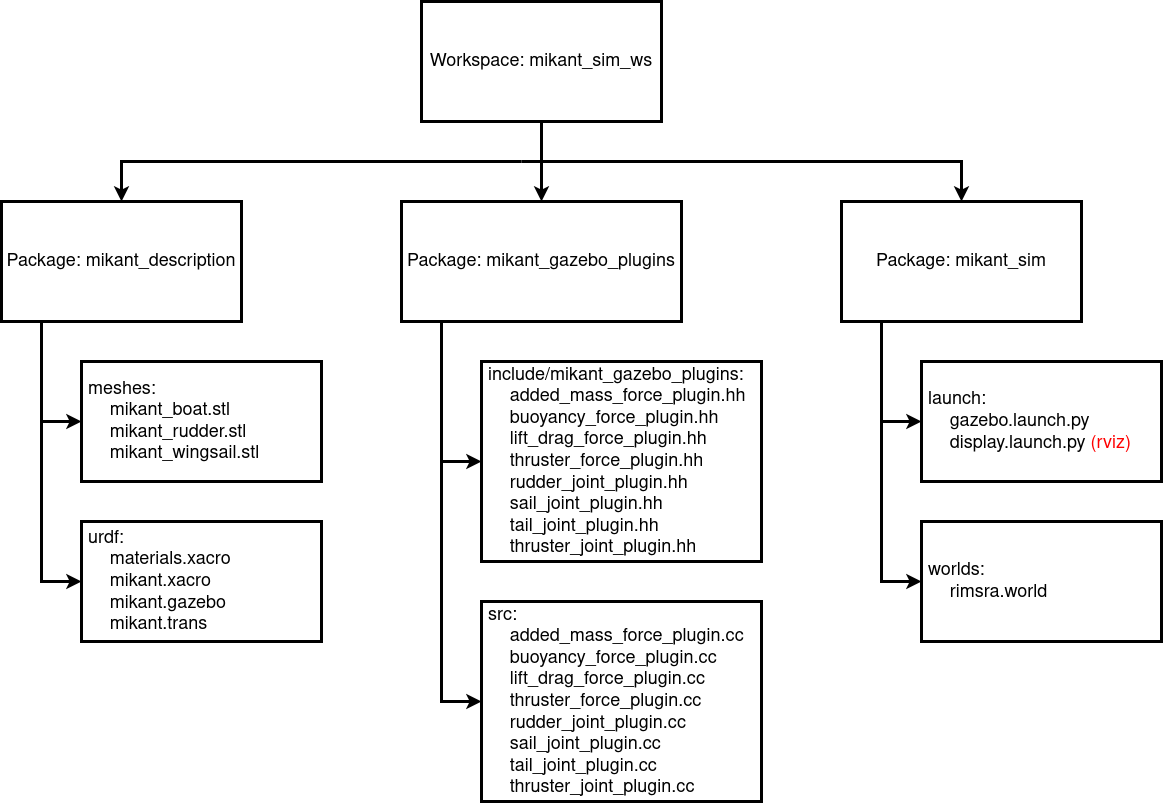

The diagram above was exported from draw.io. Its source (the exported page's mxGraphModel, read from the mxfile embedded in the PNG):
<mxGraphModel dx="1282" dy="632" grid="1" gridSize="10" guides="1" tooltips="1" connect="1" arrows="1" fold="1" page="1" pageScale="1" pageWidth="2000" pageHeight="1000" math="0" shadow="0">
  <root>
    <mxCell id="0" />
    <mxCell id="1" parent="0" />
    <mxCell id="kIZLEOq5zxALOzCa8WyM-2" value="&lt;font style=&quot;font-size: 18px;&quot;&gt;Package: mikant_description&lt;/font&gt;" style="rounded=0;whiteSpace=wrap;html=1;strokeWidth=3;" parent="1" vertex="1">
      <mxGeometry x="40" y="240" width="240" height="120" as="geometry" />
    </mxCell>
    <mxCell id="kIZLEOq5zxALOzCa8WyM-3" value="&lt;font style=&quot;font-size: 18px;&quot;&gt;Package: mikant_gazebo_plugins&lt;/font&gt;" style="rounded=0;whiteSpace=wrap;html=1;strokeWidth=3;" parent="1" vertex="1">
      <mxGeometry x="440" y="240" width="280" height="120" as="geometry" />
    </mxCell>
    <mxCell id="kIZLEOq5zxALOzCa8WyM-4" value="&lt;font style=&quot;font-size: 18px;&quot;&gt;Package: mikant_sim&lt;/font&gt;" style="rounded=0;whiteSpace=wrap;html=1;strokeWidth=3;" parent="1" vertex="1">
      <mxGeometry x="880" y="240" width="240" height="120" as="geometry" />
    </mxCell>
    <mxCell id="kIZLEOq5zxALOzCa8WyM-5" value="&lt;font style=&quot;font-size: 18px;&quot;&gt;Workspace: mikant_sim_ws&lt;/font&gt;" style="rounded=0;whiteSpace=wrap;html=1;strokeWidth=3;" parent="1" vertex="1">
      <mxGeometry x="460" y="40" width="240" height="120" as="geometry" />
    </mxCell>
    <mxCell id="kIZLEOq5zxALOzCa8WyM-7" value="&lt;div align=&quot;left&quot;&gt;&lt;font style=&quot;font-size: 18px;&quot;&gt;&amp;nbsp;meshes:&lt;/font&gt;&lt;/div&gt;&lt;div align=&quot;left&quot;&gt;&lt;font style=&quot;font-size: 18px;&quot;&gt;&lt;span style=&quot;white-space: pre;&quot;&gt;&#09;&lt;/span&gt;mikant_boat.stl&lt;/font&gt;&lt;/div&gt;&lt;div align=&quot;left&quot;&gt;&lt;font style=&quot;font-size: 18px;&quot;&gt;&lt;span style=&quot;white-space: pre;&quot;&gt;&#09;&lt;/span&gt;mikant_rudder.stl&lt;/font&gt;&lt;/div&gt;&lt;div align=&quot;left&quot;&gt;&lt;font style=&quot;font-size: 18px;&quot;&gt;&lt;span style=&quot;white-space: pre;&quot;&gt;&#09;&lt;/span&gt;mikant_wingsail.stl&lt;br&gt;&lt;/font&gt;&lt;/div&gt;" style="rounded=0;whiteSpace=wrap;html=1;strokeWidth=3;align=left;" parent="1" vertex="1">
      <mxGeometry x="120" y="400" width="240" height="120" as="geometry" />
    </mxCell>
    <mxCell id="kIZLEOq5zxALOzCa8WyM-8" value="&lt;div align=&quot;left&quot;&gt;&lt;font style=&quot;font-size: 18px;&quot;&gt;&amp;nbsp;urdf:&lt;/font&gt;&lt;/div&gt;&lt;div align=&quot;left&quot;&gt;&lt;font style=&quot;font-size: 12px;&quot;&gt;&lt;span style=&quot;&quot;&gt;&#09;&lt;/span&gt;&lt;font style=&quot;font-size: 18px;&quot;&gt;&lt;/font&gt;&lt;/font&gt;&lt;font style=&quot;font-size: 18px;&quot; size=&quot;3&quot;&gt;&lt;span style=&quot;&quot;&gt;&lt;/span&gt;&lt;span style=&quot;white-space: pre;&quot;&gt;&#09;&lt;/span&gt;materials.xacro&lt;/font&gt;&lt;/div&gt;&lt;div align=&quot;left&quot;&gt;&lt;font style=&quot;font-size: 12px;&quot;&gt;&lt;font style=&quot;font-size: 18px;&quot;&gt;&lt;span style=&quot;&quot;&gt;&#09;&lt;/span&gt;&lt;span style=&quot;white-space: pre;&quot;&gt;&#09;&lt;/span&gt;mikant.xacro&lt;/font&gt;&lt;/font&gt;&lt;/div&gt;&lt;div align=&quot;left&quot;&gt;&lt;font style=&quot;font-size: 18px;&quot; size=&quot;3&quot;&gt;&lt;span style=&quot;&quot;&gt;&#09;&lt;/span&gt;&lt;span style=&quot;white-space: pre;&quot;&gt;&#09;&lt;/span&gt;mikant.gazebo&lt;/font&gt;&lt;/div&gt;&lt;div align=&quot;left&quot;&gt;&lt;font style=&quot;font-size: 18px;&quot; size=&quot;3&quot;&gt;&lt;span style=&quot;&quot;&gt;&#09;&lt;/span&gt;&lt;span style=&quot;white-space: pre;&quot;&gt;&#09;&lt;/span&gt;mikant.trans&lt;/font&gt;&lt;/div&gt;" style="rounded=0;whiteSpace=wrap;html=1;strokeWidth=3;align=left;" parent="1" vertex="1">
      <mxGeometry x="120" y="560" width="240" height="120" as="geometry" />
    </mxCell>
    <mxCell id="kIZLEOq5zxALOzCa8WyM-9" value="" style="endArrow=classic;html=1;rounded=0;fontSize=18;strokeWidth=3;entryX=0;entryY=0.5;entryDx=0;entryDy=0;" parent="1" target="kIZLEOq5zxALOzCa8WyM-7" edge="1">
      <mxGeometry width="50" height="50" relative="1" as="geometry">
        <mxPoint x="80" y="360" as="sourcePoint" />
        <mxPoint x="90" y="510" as="targetPoint" />
        <Array as="points">
          <mxPoint x="80" y="460" />
        </Array>
      </mxGeometry>
    </mxCell>
    <mxCell id="kIZLEOq5zxALOzCa8WyM-10" value="" style="endArrow=classic;html=1;rounded=0;fontSize=18;strokeWidth=3;entryX=0;entryY=0.5;entryDx=0;entryDy=0;" parent="1" target="kIZLEOq5zxALOzCa8WyM-8" edge="1">
      <mxGeometry width="50" height="50" relative="1" as="geometry">
        <mxPoint x="80" y="460" as="sourcePoint" />
        <mxPoint x="120" y="640.0000000000001" as="targetPoint" />
        <Array as="points">
          <mxPoint x="80" y="620" />
        </Array>
      </mxGeometry>
    </mxCell>
    <mxCell id="kIZLEOq5zxALOzCa8WyM-12" value="" style="endArrow=classic;html=1;rounded=0;strokeWidth=3;fontSize=18;exitX=0.5;exitY=1;exitDx=0;exitDy=0;entryX=0.5;entryY=0;entryDx=0;entryDy=0;" parent="1" source="kIZLEOq5zxALOzCa8WyM-5" target="kIZLEOq5zxALOzCa8WyM-3" edge="1">
      <mxGeometry width="50" height="50" relative="1" as="geometry">
        <mxPoint x="520" y="350" as="sourcePoint" />
        <mxPoint x="570" y="300" as="targetPoint" />
      </mxGeometry>
    </mxCell>
    <mxCell id="kIZLEOq5zxALOzCa8WyM-13" value="" style="endArrow=classic;html=1;rounded=0;strokeWidth=3;fontSize=18;entryX=0.5;entryY=0;entryDx=0;entryDy=0;" parent="1" target="kIZLEOq5zxALOzCa8WyM-2" edge="1">
      <mxGeometry width="50" height="50" relative="1" as="geometry">
        <mxPoint x="560" y="200" as="sourcePoint" />
        <mxPoint x="150" y="220" as="targetPoint" />
        <Array as="points">
          <mxPoint x="160" y="200" />
        </Array>
      </mxGeometry>
    </mxCell>
    <mxCell id="kIZLEOq5zxALOzCa8WyM-14" value="" style="endArrow=classic;html=1;rounded=0;strokeWidth=3;fontSize=18;entryX=0.5;entryY=0;entryDx=0;entryDy=0;" parent="1" target="kIZLEOq5zxALOzCa8WyM-4" edge="1">
      <mxGeometry width="50" height="50" relative="1" as="geometry">
        <mxPoint x="560" y="200" as="sourcePoint" />
        <mxPoint x="960" y="230" as="targetPoint" />
        <Array as="points">
          <mxPoint x="1000" y="200" />
        </Array>
      </mxGeometry>
    </mxCell>
    <mxCell id="kIZLEOq5zxALOzCa8WyM-20" value="&lt;div align=&quot;left&quot;&gt;&lt;font style=&quot;font-size: 18px;&quot;&gt;&amp;nbsp;include/mikant_gazebo_plugins:&lt;/font&gt;&lt;/div&gt;&lt;div align=&quot;left&quot;&gt;&lt;font style=&quot;font-size: 18px;&quot;&gt;&lt;span style=&quot;white-space: pre;&quot;&gt;&#09;added_mass_force_plugin.hh&lt;/span&gt;&lt;br&gt;&lt;/font&gt;&lt;/div&gt;&lt;div align=&quot;left&quot;&gt;&lt;font style=&quot;font-size: 18px;&quot;&gt;&lt;span style=&quot;white-space: pre;&quot;&gt;&#09;&lt;/span&gt;buoyancy_force_plugin.hh&lt;/font&gt;&lt;/div&gt;&lt;div align=&quot;left&quot;&gt;&lt;font style=&quot;font-size: 18px;&quot;&gt;&lt;span style=&quot;white-space: pre;&quot;&gt;&#09;&lt;/span&gt;lift_drag_force_plugin.hh&lt;br&gt;&lt;/font&gt;&lt;/div&gt;&lt;div align=&quot;left&quot;&gt;&lt;font style=&quot;font-size: 18px;&quot;&gt;&lt;span style=&quot;white-space: pre;&quot;&gt;&#09;&lt;/span&gt;thruster_force_plugin.hh&lt;br&gt;&lt;/font&gt;&lt;/div&gt;&lt;div align=&quot;left&quot;&gt;&lt;font style=&quot;font-size: 18px;&quot;&gt;&lt;span style=&quot;white-space: pre;&quot;&gt;&#09;&lt;/span&gt;rudder_joint_plugin.hh&lt;/font&gt;&lt;/div&gt;&lt;div align=&quot;left&quot;&gt;&lt;font style=&quot;font-size: 18px;&quot;&gt;&lt;span style=&quot;white-space: pre;&quot;&gt;&#09;&lt;/span&gt;sail_joint_plugin.hh&lt;/font&gt;&lt;/div&gt;&lt;div align=&quot;left&quot;&gt;&lt;font style=&quot;font-size: 18px;&quot;&gt;&lt;span style=&quot;white-space: pre;&quot;&gt;&#09;&lt;/span&gt;tail_joint_plugin.hh&lt;br&gt;&lt;/font&gt;&lt;/div&gt;&lt;div align=&quot;left&quot;&gt;&lt;font style=&quot;font-size: 18px;&quot;&gt;&lt;span style=&quot;white-space: pre;&quot;&gt;&#09;&lt;/span&gt;thruster_joint_plugin.hh&lt;br&gt;&lt;/font&gt;&lt;/div&gt;" style="rounded=0;whiteSpace=wrap;html=1;strokeWidth=3;align=left;" parent="1" vertex="1">
      <mxGeometry x="520" y="400" width="280" height="200" as="geometry" />
    </mxCell>
    <mxCell id="kIZLEOq5zxALOzCa8WyM-21" value="" style="endArrow=classic;html=1;rounded=0;fontSize=18;strokeWidth=3;entryX=0;entryY=0.5;entryDx=0;entryDy=0;" parent="1" target="kIZLEOq5zxALOzCa8WyM-20" edge="1">
      <mxGeometry width="50" height="50" relative="1" as="geometry">
        <mxPoint x="480" y="360" as="sourcePoint" />
        <mxPoint x="510" y="480" as="targetPoint" />
        <Array as="points">
          <mxPoint x="480" y="500" />
        </Array>
      </mxGeometry>
    </mxCell>
    <mxCell id="kIZLEOq5zxALOzCa8WyM-22" value="&lt;div align=&quot;left&quot;&gt;&lt;font style=&quot;font-size: 18px;&quot;&gt;&amp;nbsp;src:&lt;/font&gt;&lt;/div&gt;&lt;div align=&quot;left&quot;&gt;&lt;font style=&quot;font-size: 18px;&quot;&gt;&lt;span style=&quot;&quot;&gt;&#09;&lt;/span&gt;&lt;/font&gt;&lt;div align=&quot;left&quot;&gt;&lt;font style=&quot;font-size: 18px;&quot;&gt;&lt;span style=&quot;&quot;&gt;&#09;&lt;span style=&quot;white-space: pre;&quot;&gt;&#09;&lt;/span&gt;added_mass_force_plugin.cc&lt;/span&gt;&lt;br&gt;&lt;/font&gt;&lt;/div&gt;&lt;div align=&quot;left&quot;&gt;&lt;font style=&quot;font-size: 18px;&quot;&gt;&lt;span style=&quot;&quot;&gt;&#09;&lt;/span&gt;&lt;span style=&quot;white-space: pre;&quot;&gt;&#09;&lt;/span&gt;buoyancy_force_plugin.cc&lt;/font&gt;&lt;/div&gt;&lt;div align=&quot;left&quot;&gt;&lt;font style=&quot;font-size: 18px;&quot;&gt;&lt;span style=&quot;&quot;&gt;&#09;&lt;/span&gt;&lt;span style=&quot;white-space: pre;&quot;&gt;&#09;&lt;/span&gt;lift_drag_force_plugin.cc&lt;br&gt;&lt;/font&gt;&lt;/div&gt;&lt;div align=&quot;left&quot;&gt;&lt;font style=&quot;font-size: 18px;&quot;&gt;&lt;span style=&quot;&quot;&gt;&#09;&lt;/span&gt;&lt;span style=&quot;white-space: pre;&quot;&gt;&#09;&lt;/span&gt;thruster_force_plugin.cc&lt;br&gt;&lt;/font&gt;&lt;/div&gt;&lt;div align=&quot;left&quot;&gt;&lt;font style=&quot;font-size: 18px;&quot;&gt;&lt;span style=&quot;&quot;&gt;&#09;&lt;/span&gt;&lt;span style=&quot;white-space: pre;&quot;&gt;&#09;&lt;/span&gt;rudder_joint_plugin.cc&lt;/font&gt;&lt;/div&gt;&lt;div align=&quot;left&quot;&gt;&lt;font style=&quot;font-size: 18px;&quot;&gt;&lt;span style=&quot;&quot;&gt;&#09;&lt;/span&gt;&lt;span style=&quot;white-space: pre;&quot;&gt;&#09;&lt;/span&gt;sail_joint_plugin.cc&lt;/font&gt;&lt;/div&gt;&lt;div align=&quot;left&quot;&gt;&lt;font style=&quot;font-size: 18px;&quot;&gt;&lt;span style=&quot;white-space: pre;&quot;&gt;&#09;&lt;/span&gt;tail_joint_plugin.cc&lt;br&gt;&lt;/font&gt;&lt;/div&gt;&lt;font style=&quot;font-size: 18px;&quot;&gt;&lt;span style=&quot;&quot;&gt;&#09;&lt;/span&gt;&lt;span style=&quot;white-space: pre;&quot;&gt;&#09;&lt;/span&gt;thruster_joint_plugin.cc&lt;/font&gt;&lt;/div&gt;" style="rounded=0;whiteSpace=wrap;html=1;strokeWidth=3;align=left;" parent="1" vertex="1">
      <mxGeometry x="520" y="640" width="280" height="200" as="geometry" />
    </mxCell>
    <mxCell id="kIZLEOq5zxALOzCa8WyM-23" value="" style="endArrow=classic;html=1;rounded=0;fontSize=18;strokeWidth=3;entryX=0;entryY=0.5;entryDx=0;entryDy=0;" parent="1" target="kIZLEOq5zxALOzCa8WyM-22" edge="1">
      <mxGeometry width="50" height="50" relative="1" as="geometry">
        <mxPoint x="480" y="500" as="sourcePoint" />
        <mxPoint x="520" y="560" as="targetPoint" />
        <Array as="points">
          <mxPoint x="480" y="740" />
        </Array>
      </mxGeometry>
    </mxCell>
    <mxCell id="kIZLEOq5zxALOzCa8WyM-24" value="&lt;div align=&quot;left&quot;&gt;&lt;font style=&quot;font-size: 18px;&quot;&gt;&amp;nbsp;launch:&lt;/font&gt;&lt;/div&gt;&lt;div align=&quot;left&quot;&gt;&lt;font style=&quot;font-size: 18px;&quot;&gt;&lt;span style=&quot;white-space: pre;&quot;&gt;&#09;&lt;/span&gt;gazebo.launch.py&lt;/font&gt;&lt;/div&gt;&lt;div align=&quot;left&quot;&gt;&lt;font style=&quot;font-size: 18px;&quot;&gt;&lt;span style=&quot;white-space: pre;&quot;&gt;&#09;display.launch.py &lt;font color=&quot;#FF0000&quot;&gt;(rviz)&lt;/font&gt;&lt;/span&gt;&lt;/font&gt;&lt;/div&gt;" style="rounded=0;whiteSpace=wrap;html=1;strokeWidth=3;align=left;" parent="1" vertex="1">
      <mxGeometry x="960" y="400" width="240" height="120" as="geometry" />
    </mxCell>
    <mxCell id="kIZLEOq5zxALOzCa8WyM-25" value="" style="endArrow=classic;html=1;rounded=0;fontSize=18;strokeWidth=3;entryX=0;entryY=0.5;entryDx=0;entryDy=0;" parent="1" target="kIZLEOq5zxALOzCa8WyM-24" edge="1">
      <mxGeometry width="50" height="50" relative="1" as="geometry">
        <mxPoint x="920" y="360" as="sourcePoint" />
        <mxPoint x="960" y="500" as="targetPoint" />
        <Array as="points">
          <mxPoint x="920" y="460" />
        </Array>
      </mxGeometry>
    </mxCell>
    <mxCell id="kIZLEOq5zxALOzCa8WyM-26" value="&lt;div align=&quot;left&quot;&gt;&lt;font style=&quot;font-size: 18px;&quot;&gt;&amp;nbsp;worlds:&lt;/font&gt;&lt;/div&gt;&lt;div align=&quot;left&quot;&gt;&lt;font style=&quot;font-size: 18px;&quot;&gt;&lt;span style=&quot;white-space: pre;&quot;&gt;&#09;&lt;/span&gt;rimsra.world&lt;/font&gt;&lt;/div&gt;" style="rounded=0;whiteSpace=wrap;html=1;strokeWidth=3;align=left;" parent="1" vertex="1">
      <mxGeometry x="960" y="560" width="240" height="120" as="geometry" />
    </mxCell>
    <mxCell id="kIZLEOq5zxALOzCa8WyM-27" value="" style="endArrow=classic;html=1;rounded=0;fontSize=18;strokeWidth=3;entryX=0;entryY=0.5;entryDx=0;entryDy=0;" parent="1" target="kIZLEOq5zxALOzCa8WyM-26" edge="1">
      <mxGeometry width="50" height="50" relative="1" as="geometry">
        <mxPoint x="920" y="460" as="sourcePoint" />
        <mxPoint x="960" y="560" as="targetPoint" />
        <Array as="points">
          <mxPoint x="920" y="620" />
        </Array>
      </mxGeometry>
    </mxCell>
  </root>
</mxGraphModel>